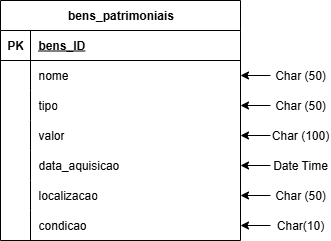

The diagram above was exported from draw.io. Its source (the exported page's mxGraphModel, read from the mxfile embedded in the PNG):
<mxGraphModel dx="786" dy="451" grid="1" gridSize="10" guides="1" tooltips="1" connect="1" arrows="1" fold="1" page="1" pageScale="1" pageWidth="827" pageHeight="1169" math="0" shadow="0">
  <root>
    <mxCell id="0" />
    <mxCell id="1" parent="0" />
    <mxCell id="tHqx3vBNUKrheuTmI5rq-1" value="bens_patrimoniais" style="shape=table;startSize=30;container=1;collapsible=1;childLayout=tableLayout;fixedRows=1;rowLines=0;fontStyle=1;align=center;resizeLast=1;html=1;" vertex="1" parent="1">
      <mxGeometry x="50" y="90" width="240" height="240" as="geometry">
        <mxRectangle x="50" y="90" width="140" height="30" as="alternateBounds" />
      </mxGeometry>
    </mxCell>
    <mxCell id="tHqx3vBNUKrheuTmI5rq-2" value="" style="shape=tableRow;horizontal=0;startSize=0;swimlaneHead=0;swimlaneBody=0;fillColor=none;collapsible=0;dropTarget=0;points=[[0,0.5],[1,0.5]];portConstraint=eastwest;top=0;left=0;right=0;bottom=1;" vertex="1" parent="tHqx3vBNUKrheuTmI5rq-1">
      <mxGeometry y="30" width="240" height="30" as="geometry" />
    </mxCell>
    <mxCell id="tHqx3vBNUKrheuTmI5rq-3" value="PK" style="shape=partialRectangle;connectable=0;fillColor=none;top=0;left=0;bottom=0;right=0;fontStyle=1;overflow=hidden;whiteSpace=wrap;html=1;" vertex="1" parent="tHqx3vBNUKrheuTmI5rq-2">
      <mxGeometry width="30" height="30" as="geometry">
        <mxRectangle width="30" height="30" as="alternateBounds" />
      </mxGeometry>
    </mxCell>
    <mxCell id="tHqx3vBNUKrheuTmI5rq-4" value="bens_ID" style="shape=partialRectangle;connectable=0;fillColor=none;top=0;left=0;bottom=0;right=0;align=left;spacingLeft=6;fontStyle=5;overflow=hidden;whiteSpace=wrap;html=1;" vertex="1" parent="tHqx3vBNUKrheuTmI5rq-2">
      <mxGeometry x="30" width="210" height="30" as="geometry">
        <mxRectangle width="210" height="30" as="alternateBounds" />
      </mxGeometry>
    </mxCell>
    <mxCell id="tHqx3vBNUKrheuTmI5rq-5" value="" style="shape=tableRow;horizontal=0;startSize=0;swimlaneHead=0;swimlaneBody=0;fillColor=none;collapsible=0;dropTarget=0;points=[[0,0.5],[1,0.5]];portConstraint=eastwest;top=0;left=0;right=0;bottom=0;" vertex="1" parent="tHqx3vBNUKrheuTmI5rq-1">
      <mxGeometry y="60" width="240" height="30" as="geometry" />
    </mxCell>
    <mxCell id="tHqx3vBNUKrheuTmI5rq-6" value="" style="shape=partialRectangle;connectable=0;fillColor=none;top=0;left=0;bottom=0;right=0;editable=1;overflow=hidden;whiteSpace=wrap;html=1;" vertex="1" parent="tHqx3vBNUKrheuTmI5rq-5">
      <mxGeometry width="30" height="30" as="geometry">
        <mxRectangle width="30" height="30" as="alternateBounds" />
      </mxGeometry>
    </mxCell>
    <mxCell id="tHqx3vBNUKrheuTmI5rq-7" value="nome" style="shape=partialRectangle;connectable=0;fillColor=none;top=0;left=0;bottom=0;right=0;align=left;spacingLeft=6;overflow=hidden;whiteSpace=wrap;html=1;" vertex="1" parent="tHqx3vBNUKrheuTmI5rq-5">
      <mxGeometry x="30" width="210" height="30" as="geometry">
        <mxRectangle width="210" height="30" as="alternateBounds" />
      </mxGeometry>
    </mxCell>
    <mxCell id="tHqx3vBNUKrheuTmI5rq-8" value="" style="shape=tableRow;horizontal=0;startSize=0;swimlaneHead=0;swimlaneBody=0;fillColor=none;collapsible=0;dropTarget=0;points=[[0,0.5],[1,0.5]];portConstraint=eastwest;top=0;left=0;right=0;bottom=0;" vertex="1" parent="tHqx3vBNUKrheuTmI5rq-1">
      <mxGeometry y="90" width="240" height="30" as="geometry" />
    </mxCell>
    <mxCell id="tHqx3vBNUKrheuTmI5rq-9" value="" style="shape=partialRectangle;connectable=0;fillColor=none;top=0;left=0;bottom=0;right=0;editable=1;overflow=hidden;whiteSpace=wrap;html=1;" vertex="1" parent="tHqx3vBNUKrheuTmI5rq-8">
      <mxGeometry width="30" height="30" as="geometry">
        <mxRectangle width="30" height="30" as="alternateBounds" />
      </mxGeometry>
    </mxCell>
    <mxCell id="tHqx3vBNUKrheuTmI5rq-10" value="tipo" style="shape=partialRectangle;connectable=0;fillColor=none;top=0;left=0;bottom=0;right=0;align=left;spacingLeft=6;overflow=hidden;whiteSpace=wrap;html=1;" vertex="1" parent="tHqx3vBNUKrheuTmI5rq-8">
      <mxGeometry x="30" width="210" height="30" as="geometry">
        <mxRectangle width="210" height="30" as="alternateBounds" />
      </mxGeometry>
    </mxCell>
    <mxCell id="tHqx3vBNUKrheuTmI5rq-11" value="" style="shape=tableRow;horizontal=0;startSize=0;swimlaneHead=0;swimlaneBody=0;fillColor=none;collapsible=0;dropTarget=0;points=[[0,0.5],[1,0.5]];portConstraint=eastwest;top=0;left=0;right=0;bottom=0;" vertex="1" parent="tHqx3vBNUKrheuTmI5rq-1">
      <mxGeometry y="120" width="240" height="30" as="geometry" />
    </mxCell>
    <mxCell id="tHqx3vBNUKrheuTmI5rq-12" value="" style="shape=partialRectangle;connectable=0;fillColor=none;top=0;left=0;bottom=0;right=0;editable=1;overflow=hidden;whiteSpace=wrap;html=1;" vertex="1" parent="tHqx3vBNUKrheuTmI5rq-11">
      <mxGeometry width="30" height="30" as="geometry">
        <mxRectangle width="30" height="30" as="alternateBounds" />
      </mxGeometry>
    </mxCell>
    <mxCell id="tHqx3vBNUKrheuTmI5rq-13" value="valor" style="shape=partialRectangle;connectable=0;fillColor=none;top=0;left=0;bottom=0;right=0;align=left;spacingLeft=6;overflow=hidden;whiteSpace=wrap;html=1;" vertex="1" parent="tHqx3vBNUKrheuTmI5rq-11">
      <mxGeometry x="30" width="210" height="30" as="geometry">
        <mxRectangle width="210" height="30" as="alternateBounds" />
      </mxGeometry>
    </mxCell>
    <mxCell id="tHqx3vBNUKrheuTmI5rq-32" style="shape=tableRow;horizontal=0;startSize=0;swimlaneHead=0;swimlaneBody=0;fillColor=none;collapsible=0;dropTarget=0;points=[[0,0.5],[1,0.5]];portConstraint=eastwest;top=0;left=0;right=0;bottom=0;" vertex="1" parent="tHqx3vBNUKrheuTmI5rq-1">
      <mxGeometry y="150" width="240" height="30" as="geometry" />
    </mxCell>
    <mxCell id="tHqx3vBNUKrheuTmI5rq-33" style="shape=partialRectangle;connectable=0;fillColor=none;top=0;left=0;bottom=0;right=0;editable=1;overflow=hidden;whiteSpace=wrap;html=1;" vertex="1" parent="tHqx3vBNUKrheuTmI5rq-32">
      <mxGeometry width="30" height="30" as="geometry">
        <mxRectangle width="30" height="30" as="alternateBounds" />
      </mxGeometry>
    </mxCell>
    <mxCell id="tHqx3vBNUKrheuTmI5rq-34" value="data_aquisicao" style="shape=partialRectangle;connectable=0;fillColor=none;top=0;left=0;bottom=0;right=0;align=left;spacingLeft=6;overflow=hidden;whiteSpace=wrap;html=1;" vertex="1" parent="tHqx3vBNUKrheuTmI5rq-32">
      <mxGeometry x="30" width="210" height="30" as="geometry">
        <mxRectangle width="210" height="30" as="alternateBounds" />
      </mxGeometry>
    </mxCell>
    <mxCell id="tHqx3vBNUKrheuTmI5rq-35" style="shape=tableRow;horizontal=0;startSize=0;swimlaneHead=0;swimlaneBody=0;fillColor=none;collapsible=0;dropTarget=0;points=[[0,0.5],[1,0.5]];portConstraint=eastwest;top=0;left=0;right=0;bottom=0;" vertex="1" parent="tHqx3vBNUKrheuTmI5rq-1">
      <mxGeometry y="180" width="240" height="30" as="geometry" />
    </mxCell>
    <mxCell id="tHqx3vBNUKrheuTmI5rq-36" style="shape=partialRectangle;connectable=0;fillColor=none;top=0;left=0;bottom=0;right=0;editable=1;overflow=hidden;whiteSpace=wrap;html=1;" vertex="1" parent="tHqx3vBNUKrheuTmI5rq-35">
      <mxGeometry width="30" height="30" as="geometry">
        <mxRectangle width="30" height="30" as="alternateBounds" />
      </mxGeometry>
    </mxCell>
    <mxCell id="tHqx3vBNUKrheuTmI5rq-37" value="localizacao" style="shape=partialRectangle;connectable=0;fillColor=none;top=0;left=0;bottom=0;right=0;align=left;spacingLeft=6;overflow=hidden;whiteSpace=wrap;html=1;" vertex="1" parent="tHqx3vBNUKrheuTmI5rq-35">
      <mxGeometry x="30" width="210" height="30" as="geometry">
        <mxRectangle width="210" height="30" as="alternateBounds" />
      </mxGeometry>
    </mxCell>
    <mxCell id="tHqx3vBNUKrheuTmI5rq-38" style="shape=tableRow;horizontal=0;startSize=0;swimlaneHead=0;swimlaneBody=0;fillColor=none;collapsible=0;dropTarget=0;points=[[0,0.5],[1,0.5]];portConstraint=eastwest;top=0;left=0;right=0;bottom=0;" vertex="1" parent="tHqx3vBNUKrheuTmI5rq-1">
      <mxGeometry y="210" width="240" height="30" as="geometry" />
    </mxCell>
    <mxCell id="tHqx3vBNUKrheuTmI5rq-39" style="shape=partialRectangle;connectable=0;fillColor=none;top=0;left=0;bottom=0;right=0;editable=1;overflow=hidden;whiteSpace=wrap;html=1;" vertex="1" parent="tHqx3vBNUKrheuTmI5rq-38">
      <mxGeometry width="30" height="30" as="geometry">
        <mxRectangle width="30" height="30" as="alternateBounds" />
      </mxGeometry>
    </mxCell>
    <mxCell id="tHqx3vBNUKrheuTmI5rq-40" value="condicao" style="shape=partialRectangle;connectable=0;fillColor=none;top=0;left=0;bottom=0;right=0;align=left;spacingLeft=6;overflow=hidden;whiteSpace=wrap;html=1;" vertex="1" parent="tHqx3vBNUKrheuTmI5rq-38">
      <mxGeometry x="30" width="210" height="30" as="geometry">
        <mxRectangle width="210" height="30" as="alternateBounds" />
      </mxGeometry>
    </mxCell>
    <mxCell id="tHqx3vBNUKrheuTmI5rq-46" style="edgeStyle=orthogonalEdgeStyle;rounded=0;orthogonalLoop=1;jettySize=auto;html=1;exitX=0;exitY=0.5;exitDx=0;exitDy=0;entryX=1;entryY=0.5;entryDx=0;entryDy=0;" edge="1" parent="1" source="tHqx3vBNUKrheuTmI5rq-41" target="tHqx3vBNUKrheuTmI5rq-5">
      <mxGeometry relative="1" as="geometry" />
    </mxCell>
    <mxCell id="tHqx3vBNUKrheuTmI5rq-41" value="Char (50)" style="text;strokeColor=none;align=center;fillColor=none;html=1;verticalAlign=middle;whiteSpace=wrap;rounded=0;" vertex="1" parent="1">
      <mxGeometry x="320" y="150" width="60" height="30" as="geometry" />
    </mxCell>
    <mxCell id="tHqx3vBNUKrheuTmI5rq-48" style="edgeStyle=orthogonalEdgeStyle;rounded=0;orthogonalLoop=1;jettySize=auto;html=1;exitX=0;exitY=0.5;exitDx=0;exitDy=0;entryX=1;entryY=0.5;entryDx=0;entryDy=0;" edge="1" parent="1" source="tHqx3vBNUKrheuTmI5rq-43" target="tHqx3vBNUKrheuTmI5rq-11">
      <mxGeometry relative="1" as="geometry" />
    </mxCell>
    <mxCell id="tHqx3vBNUKrheuTmI5rq-43" value="Char (100)" style="text;strokeColor=none;align=center;fillColor=none;html=1;verticalAlign=middle;whiteSpace=wrap;rounded=0;" vertex="1" parent="1">
      <mxGeometry x="320" y="210" width="60" height="30" as="geometry" />
    </mxCell>
    <mxCell id="tHqx3vBNUKrheuTmI5rq-47" style="edgeStyle=orthogonalEdgeStyle;rounded=0;orthogonalLoop=1;jettySize=auto;html=1;exitX=0;exitY=0.5;exitDx=0;exitDy=0;entryX=1;entryY=0.5;entryDx=0;entryDy=0;" edge="1" parent="1" source="tHqx3vBNUKrheuTmI5rq-44" target="tHqx3vBNUKrheuTmI5rq-8">
      <mxGeometry relative="1" as="geometry" />
    </mxCell>
    <mxCell id="tHqx3vBNUKrheuTmI5rq-44" value="Char (50)" style="text;strokeColor=none;align=center;fillColor=none;html=1;verticalAlign=middle;whiteSpace=wrap;rounded=0;" vertex="1" parent="1">
      <mxGeometry x="320" y="180" width="60" height="30" as="geometry" />
    </mxCell>
    <mxCell id="tHqx3vBNUKrheuTmI5rq-49" style="edgeStyle=orthogonalEdgeStyle;rounded=0;orthogonalLoop=1;jettySize=auto;html=1;exitX=0;exitY=0.5;exitDx=0;exitDy=0;entryX=1;entryY=0.5;entryDx=0;entryDy=0;" edge="1" parent="1" source="tHqx3vBNUKrheuTmI5rq-45" target="tHqx3vBNUKrheuTmI5rq-32">
      <mxGeometry relative="1" as="geometry" />
    </mxCell>
    <mxCell id="tHqx3vBNUKrheuTmI5rq-45" value="Date Time" style="text;strokeColor=none;align=center;fillColor=none;html=1;verticalAlign=middle;whiteSpace=wrap;rounded=0;" vertex="1" parent="1">
      <mxGeometry x="320" y="240" width="60" height="30" as="geometry" />
    </mxCell>
    <mxCell id="tHqx3vBNUKrheuTmI5rq-53" style="edgeStyle=orthogonalEdgeStyle;rounded=0;orthogonalLoop=1;jettySize=auto;html=1;exitX=0;exitY=0.5;exitDx=0;exitDy=0;entryX=1;entryY=0.5;entryDx=0;entryDy=0;" edge="1" parent="1" source="tHqx3vBNUKrheuTmI5rq-50" target="tHqx3vBNUKrheuTmI5rq-38">
      <mxGeometry relative="1" as="geometry" />
    </mxCell>
    <mxCell id="tHqx3vBNUKrheuTmI5rq-50" value="Char(10)" style="text;strokeColor=none;align=center;fillColor=none;html=1;verticalAlign=middle;whiteSpace=wrap;rounded=0;" vertex="1" parent="1">
      <mxGeometry x="320" y="300" width="60" height="30" as="geometry" />
    </mxCell>
    <mxCell id="tHqx3vBNUKrheuTmI5rq-52" style="edgeStyle=orthogonalEdgeStyle;rounded=0;orthogonalLoop=1;jettySize=auto;html=1;exitX=0;exitY=0.5;exitDx=0;exitDy=0;entryX=1;entryY=0.5;entryDx=0;entryDy=0;" edge="1" parent="1" source="tHqx3vBNUKrheuTmI5rq-51" target="tHqx3vBNUKrheuTmI5rq-35">
      <mxGeometry relative="1" as="geometry" />
    </mxCell>
    <mxCell id="tHqx3vBNUKrheuTmI5rq-51" value="Char (50)" style="text;strokeColor=none;align=center;fillColor=none;html=1;verticalAlign=middle;whiteSpace=wrap;rounded=0;" vertex="1" parent="1">
      <mxGeometry x="320" y="270" width="60" height="30" as="geometry" />
    </mxCell>
  </root>
</mxGraphModel>